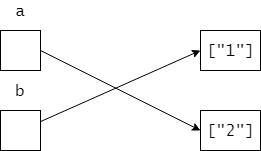

The diagram above was exported from draw.io. Its source (the exported page's mxGraphModel, read from the mxfile embedded in the PNG):
<mxGraphModel dx="782" dy="418" grid="1" gridSize="10" guides="1" tooltips="1" connect="1" arrows="1" fold="1" page="1" pageScale="1" pageWidth="827" pageHeight="1169" math="0" shadow="0">
  <root>
    <mxCell id="0" />
    <mxCell id="1" parent="0" />
    <mxCell id="sSsAyteAt3lAzF3XFUrN-1" value="" style="rounded=0;whiteSpace=wrap;html=1;" vertex="1" parent="1">
      <mxGeometry x="120" y="120" width="40" height="40" as="geometry" />
    </mxCell>
    <mxCell id="sSsAyteAt3lAzF3XFUrN-10" style="rounded=0;orthogonalLoop=1;jettySize=auto;html=1;fontFamily=Lucida Console;fontSize=16;entryX=0;entryY=0.5;entryDx=0;entryDy=0;exitX=1;exitY=0.5;exitDx=0;exitDy=0;" edge="1" parent="1" source="sSsAyteAt3lAzF3XFUrN-1" target="sSsAyteAt3lAzF3XFUrN-32">
      <mxGeometry relative="1" as="geometry" />
    </mxCell>
    <mxCell id="sSsAyteAt3lAzF3XFUrN-31" style="edgeStyle=none;rounded=0;orthogonalLoop=1;jettySize=auto;html=1;entryX=0;entryY=0.5;entryDx=0;entryDy=0;fontFamily=Lucida Console;fontSize=16;" edge="1" parent="1" source="sSsAyteAt3lAzF3XFUrN-2" target="sSsAyteAt3lAzF3XFUrN-3">
      <mxGeometry relative="1" as="geometry" />
    </mxCell>
    <mxCell id="sSsAyteAt3lAzF3XFUrN-2" value="" style="rounded=0;whiteSpace=wrap;html=1;" vertex="1" parent="1">
      <mxGeometry x="120" y="200" width="40" height="40" as="geometry" />
    </mxCell>
    <mxCell id="sSsAyteAt3lAzF3XFUrN-3" value="" style="rounded=0;whiteSpace=wrap;html=1;" vertex="1" parent="1">
      <mxGeometry x="320" y="120" width="60" height="40" as="geometry" />
    </mxCell>
    <mxCell id="sSsAyteAt3lAzF3XFUrN-5" value="a" style="text;html=1;strokeColor=none;fillColor=none;align=center;verticalAlign=middle;whiteSpace=wrap;rounded=0;fontFamily=Lucida Console;fontSize=16;" vertex="1" parent="1">
      <mxGeometry x="120" y="90" width="40" height="20" as="geometry" />
    </mxCell>
    <mxCell id="sSsAyteAt3lAzF3XFUrN-7" value="b" style="text;html=1;strokeColor=none;fillColor=none;align=center;verticalAlign=middle;whiteSpace=wrap;rounded=0;fontFamily=Lucida Console;fontSize=16;" vertex="1" parent="1">
      <mxGeometry x="120" y="170" width="40" height="20" as="geometry" />
    </mxCell>
    <mxCell id="sSsAyteAt3lAzF3XFUrN-11" value="[&quot;1&quot;]" style="text;html=1;strokeColor=none;fillColor=none;align=center;verticalAlign=middle;whiteSpace=wrap;rounded=0;fontFamily=Lucida Console;fontSize=16;" vertex="1" parent="1">
      <mxGeometry x="330" y="130" width="40" height="20" as="geometry" />
    </mxCell>
    <mxCell id="sSsAyteAt3lAzF3XFUrN-32" value="" style="rounded=0;whiteSpace=wrap;html=1;" vertex="1" parent="1">
      <mxGeometry x="320" y="200" width="60" height="40" as="geometry" />
    </mxCell>
    <mxCell id="sSsAyteAt3lAzF3XFUrN-33" value="[&quot;2&quot;]" style="text;html=1;strokeColor=none;fillColor=none;align=center;verticalAlign=middle;whiteSpace=wrap;rounded=0;fontFamily=Lucida Console;fontSize=16;" vertex="1" parent="1">
      <mxGeometry x="330" y="210" width="40" height="20" as="geometry" />
    </mxCell>
  </root>
</mxGraphModel>